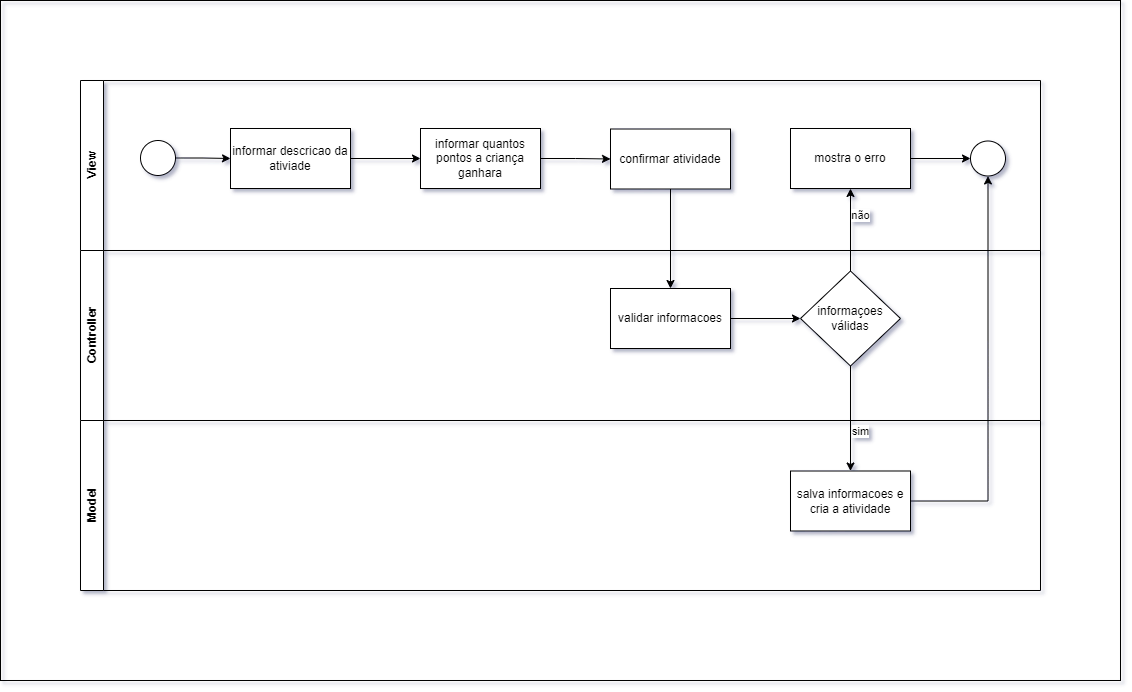

The diagram above was exported from draw.io. Its source (the exported page's mxGraphModel, read from the mxfile embedded in the PNG):
<mxGraphModel dx="1834" dy="766" grid="1" gridSize="10" guides="1" tooltips="1" connect="1" arrows="1" fold="1" page="0" pageScale="1" pageWidth="827" pageHeight="1169" background="none" math="0" shadow="1">
  <root>
    <mxCell id="0" />
    <mxCell id="1" parent="0" />
    <mxCell id="l9HTVOiZcHEypw6snGMo-24" value="" style="rounded=0;whiteSpace=wrap;html=1;fillColor=none;flipH=1;flipV=0;strokeColor=default;" vertex="1" parent="1">
      <mxGeometry x="-240" width="1120" height="680" as="geometry" />
    </mxCell>
    <mxCell id="l9HTVOiZcHEypw6snGMo-2" value="Controller" style="swimlane;horizontal=0;whiteSpace=wrap;html=1;" vertex="1" parent="1">
      <mxGeometry x="-160" y="250" width="960" height="170" as="geometry" />
    </mxCell>
    <mxCell id="l9HTVOiZcHEypw6snGMo-14" style="edgeStyle=orthogonalEdgeStyle;rounded=0;orthogonalLoop=1;jettySize=auto;html=1;" edge="1" parent="l9HTVOiZcHEypw6snGMo-2" source="l9HTVOiZcHEypw6snGMo-11" target="l9HTVOiZcHEypw6snGMo-13">
      <mxGeometry relative="1" as="geometry" />
    </mxCell>
    <mxCell id="l9HTVOiZcHEypw6snGMo-11" value="validar informacoes" style="rounded=0;whiteSpace=wrap;html=1;" vertex="1" parent="l9HTVOiZcHEypw6snGMo-2">
      <mxGeometry x="530" y="38" width="120" height="60" as="geometry" />
    </mxCell>
    <mxCell id="l9HTVOiZcHEypw6snGMo-13" value="informaçoes&lt;br&gt;válidas" style="rhombus;whiteSpace=wrap;html=1;" vertex="1" parent="l9HTVOiZcHEypw6snGMo-2">
      <mxGeometry x="720" y="20.5" width="100" height="95" as="geometry" />
    </mxCell>
    <mxCell id="l9HTVOiZcHEypw6snGMo-3" value="Model" style="swimlane;horizontal=0;whiteSpace=wrap;html=1;" vertex="1" parent="1">
      <mxGeometry x="-160" y="420" width="960" height="170" as="geometry" />
    </mxCell>
    <mxCell id="l9HTVOiZcHEypw6snGMo-17" value="salva informacoes e cria a atividade" style="rounded=0;whiteSpace=wrap;html=1;" vertex="1" parent="l9HTVOiZcHEypw6snGMo-3">
      <mxGeometry x="710" y="50.5" width="120" height="60" as="geometry" />
    </mxCell>
    <mxCell id="l9HTVOiZcHEypw6snGMo-12" style="edgeStyle=orthogonalEdgeStyle;rounded=0;orthogonalLoop=1;jettySize=auto;html=1;entryX=0.5;entryY=0;entryDx=0;entryDy=0;" edge="1" parent="1" source="l9HTVOiZcHEypw6snGMo-9" target="l9HTVOiZcHEypw6snGMo-11">
      <mxGeometry relative="1" as="geometry" />
    </mxCell>
    <mxCell id="l9HTVOiZcHEypw6snGMo-18" value="sim" style="edgeStyle=orthogonalEdgeStyle;rounded=0;orthogonalLoop=1;jettySize=auto;html=1;strokeColor=default;labelBorderColor=none;spacingRight=0;" edge="1" parent="1" source="l9HTVOiZcHEypw6snGMo-13" target="l9HTVOiZcHEypw6snGMo-17">
      <mxGeometry x="0.2432" y="10" relative="1" as="geometry">
        <mxPoint as="offset" />
      </mxGeometry>
    </mxCell>
    <mxCell id="l9HTVOiZcHEypw6snGMo-20" value="não" style="edgeStyle=orthogonalEdgeStyle;rounded=0;orthogonalLoop=1;jettySize=auto;html=1;entryX=0.5;entryY=1;entryDx=0;entryDy=0;" edge="1" parent="1" source="l9HTVOiZcHEypw6snGMo-13" target="l9HTVOiZcHEypw6snGMo-19">
      <mxGeometry x="0.36" y="-10" relative="1" as="geometry">
        <mxPoint as="offset" />
      </mxGeometry>
    </mxCell>
    <mxCell id="l9HTVOiZcHEypw6snGMo-22" style="edgeStyle=orthogonalEdgeStyle;rounded=0;orthogonalLoop=1;jettySize=auto;html=1;entryX=0.5;entryY=1;entryDx=0;entryDy=0;" edge="1" parent="1" source="l9HTVOiZcHEypw6snGMo-17" target="l9HTVOiZcHEypw6snGMo-16">
      <mxGeometry relative="1" as="geometry" />
    </mxCell>
    <mxCell id="l9HTVOiZcHEypw6snGMo-1" value="View" style="swimlane;horizontal=0;whiteSpace=wrap;html=1;fillColor=default;" vertex="1" parent="1">
      <mxGeometry x="-160" y="80" width="960" height="170" as="geometry">
        <mxRectangle x="-160" y="80" width="40" height="60" as="alternateBounds" />
      </mxGeometry>
    </mxCell>
    <mxCell id="l9HTVOiZcHEypw6snGMo-6" style="edgeStyle=orthogonalEdgeStyle;rounded=0;orthogonalLoop=1;jettySize=auto;html=1;entryX=0;entryY=0.5;entryDx=0;entryDy=0;" edge="1" parent="l9HTVOiZcHEypw6snGMo-1" source="l9HTVOiZcHEypw6snGMo-4" target="l9HTVOiZcHEypw6snGMo-5">
      <mxGeometry relative="1" as="geometry" />
    </mxCell>
    <mxCell id="l9HTVOiZcHEypw6snGMo-4" value="" style="ellipse;whiteSpace=wrap;html=1;aspect=fixed;" vertex="1" parent="l9HTVOiZcHEypw6snGMo-1">
      <mxGeometry x="60" y="60" width="35" height="35" as="geometry" />
    </mxCell>
    <mxCell id="l9HTVOiZcHEypw6snGMo-5" value="informar descricao da ativiade" style="rounded=0;whiteSpace=wrap;html=1;" vertex="1" parent="l9HTVOiZcHEypw6snGMo-1">
      <mxGeometry x="150" y="48" width="120" height="60" as="geometry" />
    </mxCell>
    <mxCell id="l9HTVOiZcHEypw6snGMo-9" value="confirmar atividade" style="rounded=0;whiteSpace=wrap;html=1;" vertex="1" parent="l9HTVOiZcHEypw6snGMo-1">
      <mxGeometry x="530" y="48.5" width="120" height="60" as="geometry" />
    </mxCell>
    <mxCell id="l9HTVOiZcHEypw6snGMo-16" value="" style="ellipse;whiteSpace=wrap;html=1;aspect=fixed;" vertex="1" parent="l9HTVOiZcHEypw6snGMo-1">
      <mxGeometry x="890" y="60.5" width="35" height="35" as="geometry" />
    </mxCell>
    <mxCell id="l9HTVOiZcHEypw6snGMo-21" style="edgeStyle=orthogonalEdgeStyle;rounded=0;orthogonalLoop=1;jettySize=auto;html=1;entryX=0;entryY=0.5;entryDx=0;entryDy=0;" edge="1" parent="l9HTVOiZcHEypw6snGMo-1" source="l9HTVOiZcHEypw6snGMo-19" target="l9HTVOiZcHEypw6snGMo-16">
      <mxGeometry relative="1" as="geometry" />
    </mxCell>
    <mxCell id="l9HTVOiZcHEypw6snGMo-19" value="mostra o erro" style="rounded=0;whiteSpace=wrap;html=1;" vertex="1" parent="l9HTVOiZcHEypw6snGMo-1">
      <mxGeometry x="710" y="48" width="120" height="60" as="geometry" />
    </mxCell>
    <mxCell id="l9HTVOiZcHEypw6snGMo-32" style="edgeStyle=orthogonalEdgeStyle;rounded=0;orthogonalLoop=1;jettySize=auto;html=1;entryX=0;entryY=0.5;entryDx=0;entryDy=0;" edge="1" parent="1" source="l9HTVOiZcHEypw6snGMo-30" target="l9HTVOiZcHEypw6snGMo-9">
      <mxGeometry relative="1" as="geometry" />
    </mxCell>
    <mxCell id="l9HTVOiZcHEypw6snGMo-30" value="informar quantos pontos a criança ganhara" style="rounded=0;whiteSpace=wrap;html=1;" vertex="1" parent="1">
      <mxGeometry x="180" y="128" width="120" height="60" as="geometry" />
    </mxCell>
    <mxCell id="l9HTVOiZcHEypw6snGMo-31" style="edgeStyle=orthogonalEdgeStyle;rounded=0;orthogonalLoop=1;jettySize=auto;html=1;entryX=0;entryY=0.5;entryDx=0;entryDy=0;" edge="1" parent="1" source="l9HTVOiZcHEypw6snGMo-5" target="l9HTVOiZcHEypw6snGMo-30">
      <mxGeometry relative="1" as="geometry" />
    </mxCell>
  </root>
</mxGraphModel>